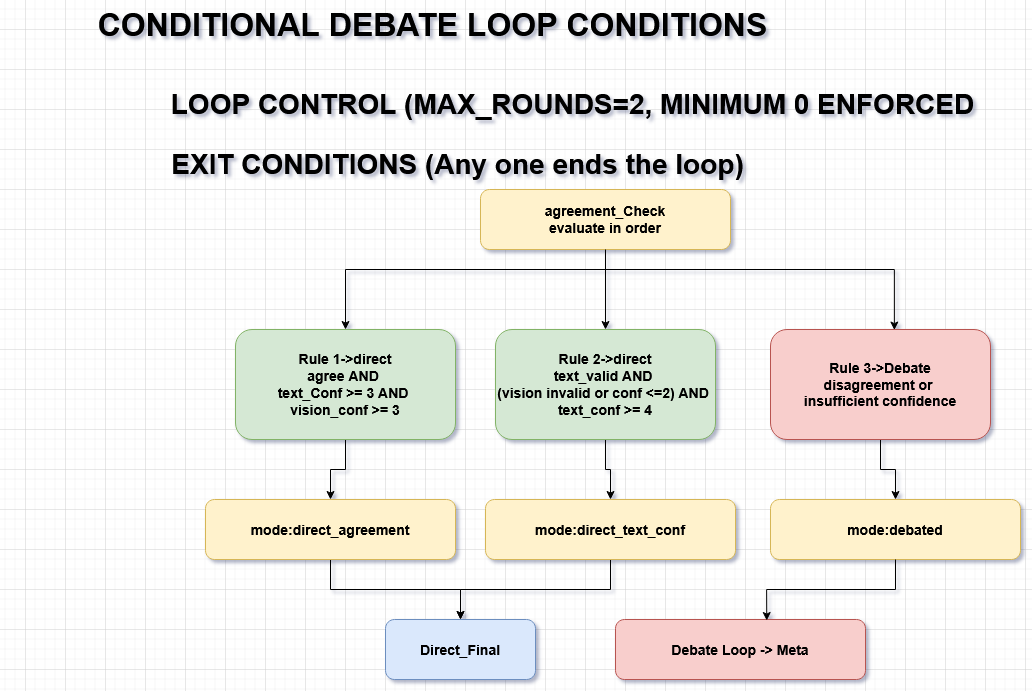

The diagram above was exported from draw.io. Its source (the exported page's mxGraphModel, read from the mxfile embedded in the PNG):
<mxGraphModel dx="1106" dy="599" grid="1" gridSize="10" guides="1" tooltips="1" connect="1" arrows="1" fold="1" page="1" pageScale="1" pageWidth="850" pageHeight="1100" math="0" shadow="0">
  <root>
    <mxCell id="0" />
    <mxCell id="1" parent="0" />
    <mxCell id="oCiTLXCEdlC3bmCQkX5d-19" parent="1" style="text;html=1;whiteSpace=wrap;strokeColor=none;fillColor=none;align=center;verticalAlign=middle;rounded=0;fontSize=28;" value="&lt;b&gt;EXIT CONDITIONS (Any one ends the loop)&lt;/b&gt;" vertex="1">
      <mxGeometry height="30" width="855" x="85" y="240" as="geometry" />
    </mxCell>
    <mxCell id="M6hTTOfDjvWiK2Jkev2e-6" edge="1" parent="1" source="PkAklxeRgfeX6_pg0EnI-4" style="edgeStyle=orthogonalEdgeStyle;rounded=0;orthogonalLoop=1;jettySize=auto;html=1;" target="M6hTTOfDjvWiK2Jkev2e-1" value="">
      <mxGeometry relative="1" as="geometry" />
    </mxCell>
    <mxCell id="PkAklxeRgfeX6_pg0EnI-4" parent="1" style="rounded=1;whiteSpace=wrap;html=1;fontStyle=1;labelBackgroundColor=none;fillColor=#d5e8d4;strokeColor=#82b366;fontSize=14;" value="&lt;div&gt;Rule 1-&amp;gt;direct&lt;/div&gt;&lt;div&gt;agree AND&amp;nbsp;&lt;/div&gt;&lt;div&gt;text_Conf &amp;gt;= 3 AND&amp;nbsp;&lt;/div&gt;&lt;div&gt;vision_conf &amp;gt;= 3&lt;/div&gt;" vertex="1">
      <mxGeometry height="110" width="220" x="290" y="420" as="geometry" />
    </mxCell>
    <mxCell id="PkAklxeRgfeX6_pg0EnI-13" parent="1" style="text;html=1;whiteSpace=wrap;strokeColor=none;fillColor=none;align=center;verticalAlign=middle;rounded=0;fontSize=28;" value="&lt;font&gt;&lt;b&gt;LOOP CONTROL (MAX_ROUNDS=2, MINIMUM 0 ENFORCED&lt;/b&gt;&lt;/font&gt;" vertex="1">
      <mxGeometry height="30" width="855" x="200" y="180" as="geometry" />
    </mxCell>
    <mxCell id="PkAklxeRgfeX6_pg0EnI-14" parent="1" style="rounded=1;whiteSpace=wrap;html=1;fontStyle=1;labelBackgroundColor=none;fillColor=#dae8fc;strokeColor=#6c8ebf;fontSize=14;" value="Direct_Final" vertex="1">
      <mxGeometry height="60" width="150" x="440" y="710" as="geometry" />
    </mxCell>
    <mxCell id="PkAklxeRgfeX6_pg0EnI-17" parent="1" style="rounded=1;whiteSpace=wrap;html=1;fontStyle=1;labelBackgroundColor=none;fillColor=#f8cecc;strokeColor=#b85450;fontSize=14;" value="Debate Loop -&amp;gt; Meta" vertex="1">
      <mxGeometry height="60" width="250" x="670" y="710" as="geometry" />
    </mxCell>
    <mxCell id="PkAklxeRgfeX6_pg0EnI-20" parent="1" style="text;html=1;whiteSpace=wrap;strokeColor=none;fillColor=none;align=center;verticalAlign=middle;rounded=0;fontSize=28;" value="&lt;font style=&quot;font-size: 32px;&quot;&gt;&lt;b&gt;CONDITIONAL DEBATE LOOP CONDITIONS&lt;/b&gt;&lt;/font&gt;" vertex="1">
      <mxGeometry height="30" width="855" x="60" y="100" as="geometry" />
    </mxCell>
    <mxCell id="M6hTTOfDjvWiK2Jkev2e-9" edge="1" parent="1" source="M6hTTOfDjvWiK2Jkev2e-1" style="edgeStyle=orthogonalEdgeStyle;rounded=0;orthogonalLoop=1;jettySize=auto;html=1;entryX=0.5;entryY=0;entryDx=0;entryDy=0;" target="PkAklxeRgfeX6_pg0EnI-14">
      <mxGeometry relative="1" as="geometry" />
    </mxCell>
    <mxCell id="M6hTTOfDjvWiK2Jkev2e-1" parent="1" style="rounded=1;whiteSpace=wrap;html=1;fontStyle=1;labelBackgroundColor=none;fillColor=#fff2cc;strokeColor=#d6b656;fontSize=14;" value="mode:direct_agreement" vertex="1">
      <mxGeometry height="60" width="250" x="260" y="590" as="geometry" />
    </mxCell>
    <mxCell id="M6hTTOfDjvWiK2Jkev2e-7" edge="1" parent="1" source="M6hTTOfDjvWiK2Jkev2e-2" style="edgeStyle=orthogonalEdgeStyle;rounded=0;orthogonalLoop=1;jettySize=auto;html=1;" target="M6hTTOfDjvWiK2Jkev2e-5" value="">
      <mxGeometry relative="1" as="geometry" />
    </mxCell>
    <mxCell id="M6hTTOfDjvWiK2Jkev2e-2" parent="1" style="rounded=1;whiteSpace=wrap;html=1;fontStyle=1;labelBackgroundColor=none;fillColor=#d5e8d4;strokeColor=#82b366;fontSize=14;" value="&lt;div&gt;Rule 2-&amp;gt;direct&lt;/div&gt;&lt;div&gt;text_valid AND&amp;nbsp;&lt;/div&gt;&lt;div&gt;(vision invalid or conf &amp;lt;=2) AND&amp;nbsp;&lt;/div&gt;&lt;div&gt;text_conf &amp;gt;= 4&lt;/div&gt;" vertex="1">
      <mxGeometry height="110" width="220" x="550" y="420" as="geometry" />
    </mxCell>
    <mxCell id="M6hTTOfDjvWiK2Jkev2e-8" edge="1" parent="1" source="M6hTTOfDjvWiK2Jkev2e-3" style="edgeStyle=orthogonalEdgeStyle;rounded=0;orthogonalLoop=1;jettySize=auto;html=1;" target="M6hTTOfDjvWiK2Jkev2e-4" value="">
      <mxGeometry relative="1" as="geometry" />
    </mxCell>
    <mxCell id="M6hTTOfDjvWiK2Jkev2e-3" parent="1" style="rounded=1;whiteSpace=wrap;html=1;fontStyle=1;labelBackgroundColor=none;fillColor=#f8cecc;strokeColor=#b85450;fontSize=14;" value="&lt;div&gt;Rule 3-&amp;gt;Debate&lt;/div&gt;&lt;div&gt;disagreement or&amp;nbsp;&lt;/div&gt;&lt;div&gt;insufficient confidence&lt;/div&gt;" vertex="1">
      <mxGeometry height="110" width="220" x="825" y="420" as="geometry" />
    </mxCell>
    <mxCell id="M6hTTOfDjvWiK2Jkev2e-4" parent="1" style="rounded=1;whiteSpace=wrap;html=1;fontStyle=1;labelBackgroundColor=none;fillColor=#fff2cc;strokeColor=#d6b656;fontSize=14;" value="mode:debated" vertex="1">
      <mxGeometry height="60" width="250" x="825" y="590" as="geometry" />
    </mxCell>
    <mxCell id="M6hTTOfDjvWiK2Jkev2e-10" edge="1" parent="1" source="M6hTTOfDjvWiK2Jkev2e-5" style="edgeStyle=orthogonalEdgeStyle;rounded=0;orthogonalLoop=1;jettySize=auto;html=1;entryX=0.5;entryY=0;entryDx=0;entryDy=0;" target="PkAklxeRgfeX6_pg0EnI-14">
      <mxGeometry relative="1" as="geometry" />
    </mxCell>
    <mxCell id="M6hTTOfDjvWiK2Jkev2e-5" parent="1" style="rounded=1;whiteSpace=wrap;html=1;fontStyle=1;labelBackgroundColor=none;fillColor=#fff2cc;strokeColor=#d6b656;fontSize=14;" value="mode:direct_text_conf" vertex="1">
      <mxGeometry height="60" width="250" x="540" y="590" as="geometry" />
    </mxCell>
    <mxCell id="M6hTTOfDjvWiK2Jkev2e-11" edge="1" parent="1" source="M6hTTOfDjvWiK2Jkev2e-4" style="edgeStyle=orthogonalEdgeStyle;rounded=0;orthogonalLoop=1;jettySize=auto;html=1;entryX=0.605;entryY=0.017;entryDx=0;entryDy=0;entryPerimeter=0;" target="PkAklxeRgfeX6_pg0EnI-17">
      <mxGeometry relative="1" as="geometry" />
    </mxCell>
    <mxCell id="M6hTTOfDjvWiK2Jkev2e-13" edge="1" parent="1" source="M6hTTOfDjvWiK2Jkev2e-12" style="edgeStyle=orthogonalEdgeStyle;rounded=0;orthogonalLoop=1;jettySize=auto;html=1;entryX=0.5;entryY=0;entryDx=0;entryDy=0;" target="PkAklxeRgfeX6_pg0EnI-4">
      <mxGeometry relative="1" as="geometry">
        <Array as="points">
          <mxPoint x="660" y="360" />
          <mxPoint x="400" y="360" />
        </Array>
      </mxGeometry>
    </mxCell>
    <mxCell id="M6hTTOfDjvWiK2Jkev2e-14" edge="1" parent="1" source="M6hTTOfDjvWiK2Jkev2e-12" style="edgeStyle=orthogonalEdgeStyle;rounded=0;orthogonalLoop=1;jettySize=auto;html=1;" target="M6hTTOfDjvWiK2Jkev2e-2" value="">
      <mxGeometry relative="1" as="geometry" />
    </mxCell>
    <mxCell id="M6hTTOfDjvWiK2Jkev2e-12" parent="1" style="rounded=1;whiteSpace=wrap;html=1;fontStyle=1;labelBackgroundColor=none;fillColor=#fff2cc;strokeColor=#d6b656;fontSize=14;" value="&lt;div&gt;agreement_Check&lt;/div&gt;&lt;div&gt;evaluate in order&lt;/div&gt;" vertex="1">
      <mxGeometry height="60" width="250" x="535" y="280" as="geometry" />
    </mxCell>
    <mxCell id="M6hTTOfDjvWiK2Jkev2e-15" edge="1" parent="1" source="M6hTTOfDjvWiK2Jkev2e-12" style="edgeStyle=orthogonalEdgeStyle;rounded=0;orthogonalLoop=1;jettySize=auto;html=1;entryX=0.563;entryY=0.005;entryDx=0;entryDy=0;entryPerimeter=0;" target="M6hTTOfDjvWiK2Jkev2e-3">
      <mxGeometry relative="1" as="geometry">
        <Array as="points">
          <mxPoint x="660" y="360" />
          <mxPoint x="949" y="360" />
        </Array>
      </mxGeometry>
    </mxCell>
  </root>
</mxGraphModel>